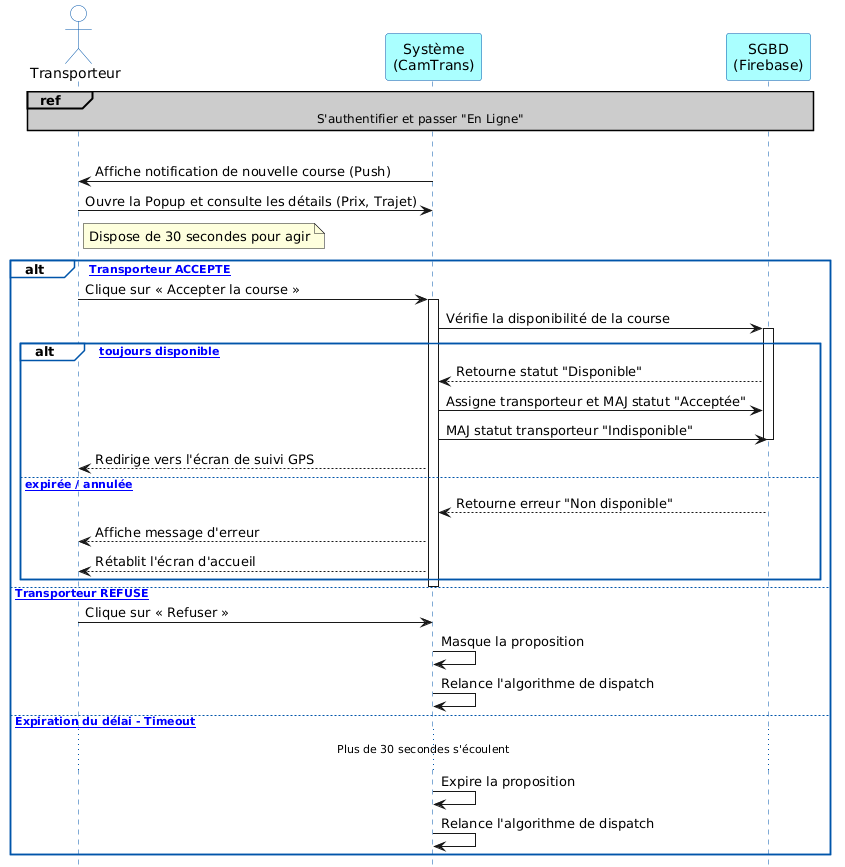

The diagram above was rendered by PlantUML. Its source (embedded in the PNG):
@startuml
skinparam backgroundColor white
skinparam defaultFontName sans-serif
skinparam sequence {
    ParticipantBackgroundColor #AAFFFF
    ParticipantBorderColor #0055AA
    LifeLineBorderColor #0055AA
    ActorBackgroundColor white
    ActorBorderColor #0055AA
    GroupBorderColor #0055AA
    GroupHeaderFontColor black
    GroupBackgroundColor white
    ReferenceBackgroundColor #CCCCCC
    ReferenceHeaderBackgroundColor #CCCCCC
}

hide footbox

actor "Transporteur" as T
participant "Système\n(CamTrans)" as S
participant "SGBD\n(Firebase)" as B

ref over T, B : S'authentifier et passer "En Ligne"
|||

S -> T : Affiche notification de nouvelle course (Push)
T -> S : Ouvre la Popup et consulte les détails (Prix, Trajet)
note right of T: Dispose de 30 secondes pour agir

alt [Si Transporteur ACCEPTE]
    T -> S : Clique sur « Accepter la course »
    activate S
    S -> B : Vérifie la disponibilité de la course
    activate B
    
    alt [Course toujours disponible]
        B --> S : Retourne statut "Disponible"
        S -> B : Assigne transporteur et MAJ statut "Acceptée"
        S -> B : MAJ statut transporteur "Indisponible"
        deactivate B
        S --> T : Redirige vers l'écran de suivi GPS
        
    else [Course expirée / annulée]
        B --> S : Retourne erreur "Non disponible"
        S --> T : Affiche message d'erreur
        S --> T : Rétablit l'écran d'accueil
    end
    deactivate S
    
else [Si Transporteur REFUSE]
    T -> S : Clique sur « Refuser »
    S -> S : Masque la proposition
    S -> S : Relance l'algorithme de dispatch
    
else [Si Expiration du délai - Timeout]
    ... Plus de 30 secondes s'écoulent ...
    S -> S : Expire la proposition
    S -> S : Relance l'algorithme de dispatch
end

@enduml